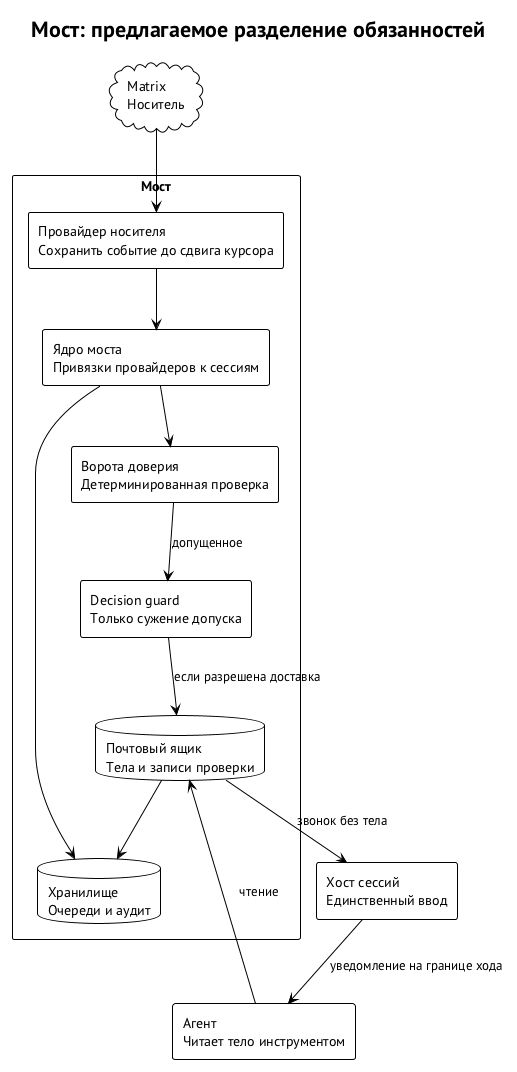

The diagram above was rendered by PlantUML. Its source (embedded in the PNG):
@startuml bridge-components
!theme plain
skinparam defaultFontName "PT Sans"
skinparam shadowing false
skinparam packageStyle rectangle
title Мост: предлагаемое разделение обязанностей
cloud "Matrix\nНоситель" as MX
package "Мост" {
  rectangle "Провайдер носителя\nСохранить событие до сдвига курсора" as P
  rectangle "Ядро моста\nПривязки провайдеров к сессиям" as CORE
  rectangle "Ворота доверия\nДетерминированная проверка" as G
  rectangle "Decision guard\nТолько сужение допуска" as DG
  database "Почтовый ящик\nТела и записи проверки" as MB
  database "Хранилище\nОчереди и аудит" as STORE
}
rectangle "Хост сессий\nЕдинственный ввод" as HOST
rectangle "Агент\nЧитает тело инструментом" as A
MX --> P
P --> CORE
CORE --> G
G --> DG : допущенное
DG --> MB : если разрешена доставка
MB --> HOST : звонок без тела
HOST --> A : уведомление на границе хода
A --> MB : чтение
CORE --> STORE
MB --> STORE
@enduml